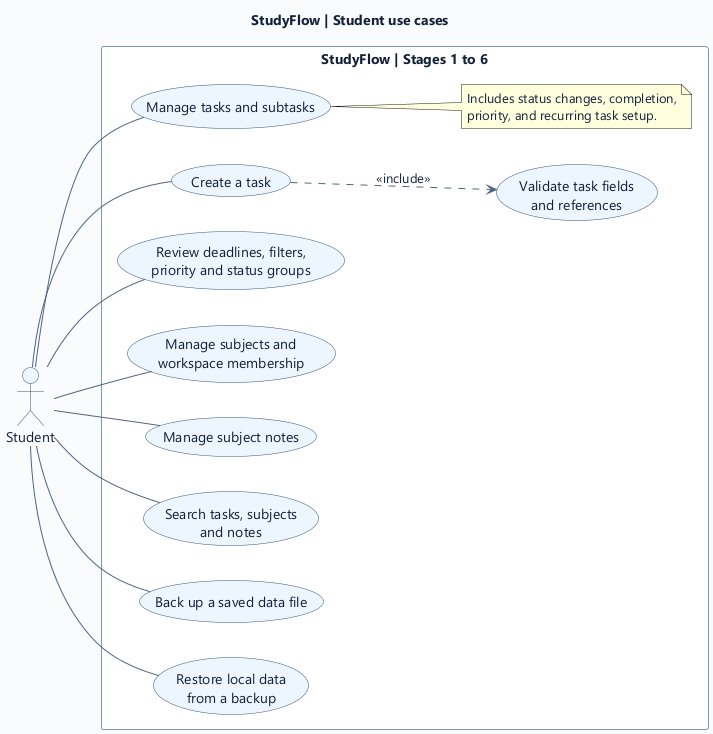

The diagram above was rendered by PlantUML. Its source (embedded in the PNG):
@startuml
title StudyFlow | Student use cases
left to right direction
skinparam backgroundColor #F8FAFD
skinparam defaultFontName Segoe UI
skinparam defaultFontColor #14213B
skinparam shadowing false
skinparam ArrowColor #506383
skinparam actorBorderColor #345279
skinparam actorBackgroundColor #EDF5FF
skinparam usecaseBorderColor #345279
skinparam usecaseBackgroundColor #EDF5FF
skinparam rectangleBorderColor #7F94B4
skinparam rectangleBackgroundColor #FFFFFF

actor Student
rectangle "StudyFlow | Stages 1 to 6" {
  usecase "Manage tasks and subtasks" as Task
  usecase "Create a task" as Create
  usecase "Validate task fields\nand references" as Validate
  usecase "Review deadlines, filters,\npriority and status groups" as Review
  usecase "Manage subjects and\nworkspace membership" as Organize
  usecase "Manage subject notes" as Note
  usecase "Search tasks, subjects\nand notes" as Search
  usecase "Back up a saved data file" as Backup
  usecase "Restore local data\nfrom a backup" as Restore

  note right of Task
    Includes status changes, completion,
    priority, and recurring task setup.
  end note
}

Student -- Task
Student -- Create
Student -- Review
Student -- Organize
Student -- Note
Student -- Search
Student -- Backup
Student -- Restore
Create ..> Validate : <<include>>
@enduml